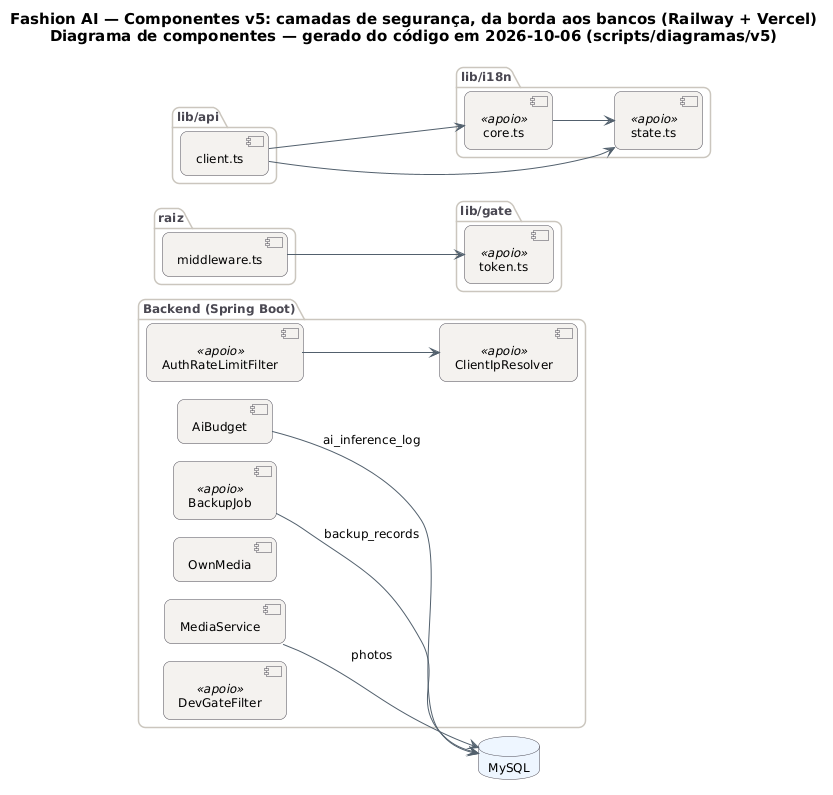

The diagram above was rendered by PlantUML. Its source (embedded in the PNG):
@startuml FashionAI_Componentes_v5_Seguranca
!pragma layout smetana
skinparam backgroundColor #FFFFFF
skinparam shadowing false
skinparam defaultFontName "DejaVu Sans"
skinparam defaultFontSize 12
skinparam titleFontSize 15
skinparam roundcorner 14
skinparam ArrowColor #52606D
skinparam note {
  BackgroundColor #FFFDEB
  BorderColor #D8CE78
  FontColor #554F24
}
skinparam component {
  BackgroundColor #F4F2EF
  BorderColor #4A4852
}
skinparam package {
  BorderColor #CBC6BE
  FontColor #4A4852
}
skinparam database {
  BackgroundColor #EEF6FF
  BorderColor #4A4852
}
skinparam cloud {
  BackgroundColor #F0FBF6
  BorderColor #4A4852
}
left to right direction
title Fashion AI — Componentes v5: camadas de segurança, da borda aos bancos (Railway + Vercel)\nDiagrama de componentes — gerado do código em 2026-10-06 (scripts/diagramas/v5)

package "raiz" {
  component "middleware.ts" as m_middleware_ts
}
package "lib/api" {
  component "client.ts" as m_lib_api_client_ts
}
package "lib/gate" {
  component "token.ts" as m_lib_gate_token_ts <<apoio>>
}
package "lib/i18n" {
  component "core.ts" as m_lib_i18n_core_ts <<apoio>>
  component "state.ts" as m_lib_i18n_state_ts <<apoio>>
}
package "Backend (Spring Boot)" {
  component "AiBudget" as AiBudget
  component "BackupJob" as BackupJob <<apoio>>
  component "MediaService" as MediaService
  component "OwnMedia" as OwnMedia
  component "AuthRateLimitFilter" as AuthRateLimitFilter <<apoio>>
  component "ClientIpResolver" as ClientIpResolver <<apoio>>
  component "DevGateFilter" as DevGateFilter <<apoio>>
}
database "MySQL" as DB_MySQL
AiBudget --> DB_MySQL : ai_inference_log
AuthRateLimitFilter --> ClientIpResolver
BackupJob --> DB_MySQL : backup_records
MediaService --> DB_MySQL : photos
m_lib_api_client_ts --> m_lib_i18n_core_ts
m_lib_api_client_ts --> m_lib_i18n_state_ts
m_lib_i18n_core_ts --> m_lib_i18n_state_ts
m_middleware_ts --> m_lib_gate_token_ts
@enduml